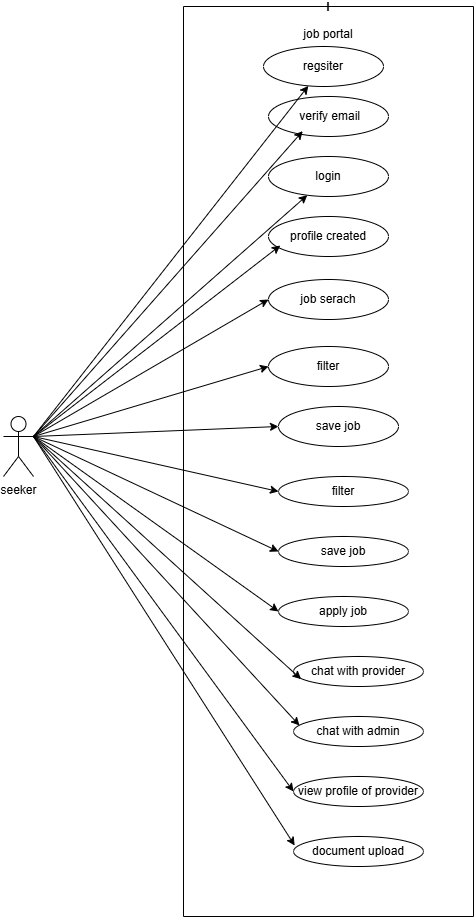

The diagram above was exported from draw.io. Its source (the exported page's mxGraphModel, read from the mxfile embedded in the PNG):
<mxGraphModel dx="1042" dy="562" grid="0" gridSize="10" guides="1" tooltips="1" connect="1" arrows="1" fold="1" page="1" pageScale="1" pageWidth="850" pageHeight="1100" math="0" shadow="0">
  <root>
    <mxCell id="0" />
    <mxCell id="1" parent="0" />
    <mxCell id="tW1JFrCydXukBi20IL96-1" parent="1" style="swimlane;startSize=0;" value="l" vertex="1">
      <mxGeometry height="910" width="290" x="330" y="30" as="geometry" />
    </mxCell>
    <mxCell id="tW1JFrCydXukBi20IL96-2" parent="tW1JFrCydXukBi20IL96-1" style="ellipse;whiteSpace=wrap;html=1;" value="regsiter" vertex="1">
      <mxGeometry height="40" width="120" x="80" y="40" as="geometry" />
    </mxCell>
    <mxCell id="tW1JFrCydXukBi20IL96-4" parent="tW1JFrCydXukBi20IL96-1" style="ellipse;whiteSpace=wrap;html=1;" value="&amp;nbsp;verify email" vertex="1">
      <mxGeometry height="40" width="120" x="85" y="90" as="geometry" />
    </mxCell>
    <mxCell id="tW1JFrCydXukBi20IL96-5" parent="tW1JFrCydXukBi20IL96-1" style="ellipse;whiteSpace=wrap;html=1;" value="login" vertex="1">
      <mxGeometry height="40" width="120" x="85" y="150" as="geometry" />
    </mxCell>
    <mxCell id="tW1JFrCydXukBi20IL96-6" parent="tW1JFrCydXukBi20IL96-1" style="ellipse;whiteSpace=wrap;html=1;" value="profile created" vertex="1">
      <mxGeometry height="40" width="120" x="85" y="210" as="geometry" />
    </mxCell>
    <mxCell id="tW1JFrCydXukBi20IL96-7" parent="tW1JFrCydXukBi20IL96-1" style="ellipse;whiteSpace=wrap;html=1;" value="job serach" vertex="1">
      <mxGeometry height="40" width="120" x="85" y="273" as="geometry" />
    </mxCell>
    <mxCell id="tW1JFrCydXukBi20IL96-8" parent="tW1JFrCydXukBi20IL96-1" style="ellipse;whiteSpace=wrap;html=1;" value="filter" vertex="1">
      <mxGeometry height="40" width="120" x="85" y="340" as="geometry" />
    </mxCell>
    <mxCell id="tW1JFrCydXukBi20IL96-10" parent="tW1JFrCydXukBi20IL96-1" style="ellipse;whiteSpace=wrap;html=1;" value="save job" vertex="1">
      <mxGeometry height="40" width="120" x="95" y="400" as="geometry" />
    </mxCell>
    <mxCell id="tW1JFrCydXukBi20IL96-11" parent="tW1JFrCydXukBi20IL96-1" style="ellipse;whiteSpace=wrap;html=1;" value="filter" vertex="1">
      <mxGeometry height="30" width="130" x="95" y="470" as="geometry" />
    </mxCell>
    <mxCell id="jFzwNWm85NrkJ3oHbkGP-1" parent="tW1JFrCydXukBi20IL96-1" style="ellipse;whiteSpace=wrap;html=1;" value="save job" vertex="1">
      <mxGeometry height="30" width="130" x="95" y="530" as="geometry" />
    </mxCell>
    <mxCell id="jFzwNWm85NrkJ3oHbkGP-2" parent="tW1JFrCydXukBi20IL96-1" style="ellipse;whiteSpace=wrap;html=1;" value="apply job" vertex="1">
      <mxGeometry height="30" width="130" x="95" y="590" as="geometry" />
    </mxCell>
    <mxCell id="jFzwNWm85NrkJ3oHbkGP-5" parent="tW1JFrCydXukBi20IL96-1" style="ellipse;whiteSpace=wrap;html=1;" value="chat with provider" vertex="1">
      <mxGeometry height="30" width="130" x="110" y="650" as="geometry" />
    </mxCell>
    <mxCell id="jFzwNWm85NrkJ3oHbkGP-6" parent="tW1JFrCydXukBi20IL96-1" style="ellipse;whiteSpace=wrap;html=1;" value="chat with admin" vertex="1">
      <mxGeometry height="30" width="130" x="110" y="710" as="geometry" />
    </mxCell>
    <mxCell id="tdDYD6k1Ay9AMhjILycH-1" parent="tW1JFrCydXukBi20IL96-1" style="ellipse;whiteSpace=wrap;html=1;" value="view profile of provider" vertex="1">
      <mxGeometry height="30" width="130" x="110" y="770" as="geometry" />
    </mxCell>
    <mxCell id="tdDYD6k1Ay9AMhjILycH-2" parent="tW1JFrCydXukBi20IL96-1" style="ellipse;whiteSpace=wrap;html=1;" value="document upload" vertex="1">
      <mxGeometry height="30" width="130" x="110" y="830" as="geometry" />
    </mxCell>
    <mxCell id="tW1JFrCydXukBi20IL96-3" parent="1" style="text;html=1;whiteSpace=wrap;strokeColor=none;fillColor=none;align=center;verticalAlign=middle;rounded=0;" value="job portal&lt;div&gt;&lt;br&gt;&lt;/div&gt;" vertex="1">
      <mxGeometry height="70" width="90" x="430" y="30" as="geometry" />
    </mxCell>
    <mxCell id="tdDYD6k1Ay9AMhjILycH-3" parent="1" style="shape=umlActor;verticalLabelPosition=bottom;verticalAlign=top;html=1;outlineConnect=0;" value="seeker" vertex="1">
      <mxGeometry height="60" width="30" x="150" y="440" as="geometry" />
    </mxCell>
    <mxCell id="tdDYD6k1Ay9AMhjILycH-4" edge="1" parent="1" style="endArrow=classic;html=1;rounded=0;" target="tW1JFrCydXukBi20IL96-2" value="">
      <mxGeometry height="50" relative="1" width="50" as="geometry">
        <mxPoint x="180" y="460" as="sourcePoint" />
        <mxPoint x="230" y="410" as="targetPoint" />
      </mxGeometry>
    </mxCell>
    <mxCell id="tdDYD6k1Ay9AMhjILycH-5" edge="1" parent="1" style="endArrow=classic;html=1;rounded=0;" target="tW1JFrCydXukBi20IL96-5" value="">
      <mxGeometry height="50" relative="1" width="50" as="geometry">
        <mxPoint x="180" y="460" as="sourcePoint" />
        <mxPoint x="230" y="410" as="targetPoint" />
      </mxGeometry>
    </mxCell>
    <mxCell id="tdDYD6k1Ay9AMhjILycH-6" edge="1" parent="1" style="endArrow=classic;html=1;rounded=0;entryX=0.285;entryY=0.865;entryDx=0;entryDy=0;entryPerimeter=0;" target="tW1JFrCydXukBi20IL96-4" value="">
      <mxGeometry height="50" relative="1" width="50" as="geometry">
        <mxPoint x="180" y="460" as="sourcePoint" />
        <mxPoint x="230" y="410" as="targetPoint" />
      </mxGeometry>
    </mxCell>
    <mxCell id="tdDYD6k1Ay9AMhjILycH-8" edge="1" parent="1" style="endArrow=classic;html=1;rounded=0;entryX=0.098;entryY=0.725;entryDx=0;entryDy=0;entryPerimeter=0;" target="tW1JFrCydXukBi20IL96-6" value="">
      <mxGeometry height="50" relative="1" width="50" as="geometry">
        <mxPoint x="180" y="460" as="sourcePoint" />
        <mxPoint x="230" y="410" as="targetPoint" />
      </mxGeometry>
    </mxCell>
    <mxCell id="tdDYD6k1Ay9AMhjILycH-9" edge="1" parent="1" style="endArrow=classic;html=1;rounded=0;entryX=0;entryY=0.5;entryDx=0;entryDy=0;" target="tW1JFrCydXukBi20IL96-7" value="">
      <mxGeometry height="50" relative="1" width="50" as="geometry">
        <mxPoint x="180" y="460" as="sourcePoint" />
        <mxPoint x="230" y="410" as="targetPoint" />
      </mxGeometry>
    </mxCell>
    <mxCell id="tdDYD6k1Ay9AMhjILycH-10" edge="1" parent="1" style="endArrow=classic;html=1;rounded=0;entryX=0;entryY=0.5;entryDx=0;entryDy=0;" target="tW1JFrCydXukBi20IL96-8" value="">
      <mxGeometry height="50" relative="1" width="50" as="geometry">
        <mxPoint x="180" y="460" as="sourcePoint" />
        <mxPoint x="230" y="410" as="targetPoint" />
      </mxGeometry>
    </mxCell>
    <mxCell id="tdDYD6k1Ay9AMhjILycH-12" edge="1" parent="1" style="endArrow=classic;html=1;rounded=0;entryX=0;entryY=0.5;entryDx=0;entryDy=0;" target="tW1JFrCydXukBi20IL96-10" value="">
      <mxGeometry height="50" relative="1" width="50" as="geometry">
        <mxPoint x="180" y="460" as="sourcePoint" />
        <mxPoint x="230" y="410" as="targetPoint" />
      </mxGeometry>
    </mxCell>
    <mxCell id="tdDYD6k1Ay9AMhjILycH-13" edge="1" parent="1" style="endArrow=classic;html=1;rounded=0;entryX=0;entryY=0.5;entryDx=0;entryDy=0;" target="tW1JFrCydXukBi20IL96-11" value="">
      <mxGeometry height="50" relative="1" width="50" as="geometry">
        <mxPoint x="180" y="460" as="sourcePoint" />
        <mxPoint x="230" y="410" as="targetPoint" />
      </mxGeometry>
    </mxCell>
    <mxCell id="tdDYD6k1Ay9AMhjILycH-15" edge="1" parent="1" style="endArrow=classic;html=1;rounded=0;entryX=0;entryY=0.5;entryDx=0;entryDy=0;" target="jFzwNWm85NrkJ3oHbkGP-1" value="">
      <mxGeometry height="50" relative="1" width="50" as="geometry">
        <mxPoint x="180" y="460" as="sourcePoint" />
        <mxPoint x="230" y="410" as="targetPoint" />
      </mxGeometry>
    </mxCell>
    <mxCell id="tdDYD6k1Ay9AMhjILycH-16" edge="1" parent="1" style="endArrow=classic;html=1;rounded=0;entryX=0;entryY=0.5;entryDx=0;entryDy=0;" target="jFzwNWm85NrkJ3oHbkGP-2" value="">
      <mxGeometry height="50" relative="1" width="50" as="geometry">
        <mxPoint x="180" y="460" as="sourcePoint" />
        <mxPoint x="230" y="410" as="targetPoint" />
      </mxGeometry>
    </mxCell>
    <mxCell id="tdDYD6k1Ay9AMhjILycH-17" edge="1" parent="1" style="endArrow=classic;html=1;rounded=0;entryX=0.058;entryY=0.753;entryDx=0;entryDy=0;entryPerimeter=0;" target="jFzwNWm85NrkJ3oHbkGP-5" value="">
      <mxGeometry height="50" relative="1" width="50" as="geometry">
        <mxPoint x="180" y="460" as="sourcePoint" />
        <mxPoint x="230" y="410" as="targetPoint" />
      </mxGeometry>
    </mxCell>
    <mxCell id="tdDYD6k1Ay9AMhjILycH-19" edge="1" parent="1" style="endArrow=classic;html=1;rounded=0;entryX=0.046;entryY=0.3;entryDx=0;entryDy=0;entryPerimeter=0;" target="jFzwNWm85NrkJ3oHbkGP-6" value="">
      <mxGeometry height="50" relative="1" width="50" as="geometry">
        <mxPoint x="180" y="460" as="sourcePoint" />
        <mxPoint x="230" y="410" as="targetPoint" />
      </mxGeometry>
    </mxCell>
    <mxCell id="tdDYD6k1Ay9AMhjILycH-20" edge="1" parent="1" style="endArrow=classic;html=1;rounded=0;entryX=0;entryY=0.5;entryDx=0;entryDy=0;" target="tdDYD6k1Ay9AMhjILycH-1" value="">
      <mxGeometry height="50" relative="1" width="50" as="geometry">
        <mxPoint x="180" y="460" as="sourcePoint" />
        <mxPoint x="320" y="590" as="targetPoint" />
      </mxGeometry>
    </mxCell>
    <mxCell id="tdDYD6k1Ay9AMhjILycH-21" edge="1" parent="1" style="endArrow=classic;html=1;rounded=0;entryX=0.009;entryY=0.3;entryDx=0;entryDy=0;entryPerimeter=0;" target="tdDYD6k1Ay9AMhjILycH-2" value="">
      <mxGeometry height="50" relative="1" width="50" as="geometry">
        <mxPoint x="180" y="460" as="sourcePoint" />
        <mxPoint x="230" y="410" as="targetPoint" />
      </mxGeometry>
    </mxCell>
  </root>
</mxGraphModel>